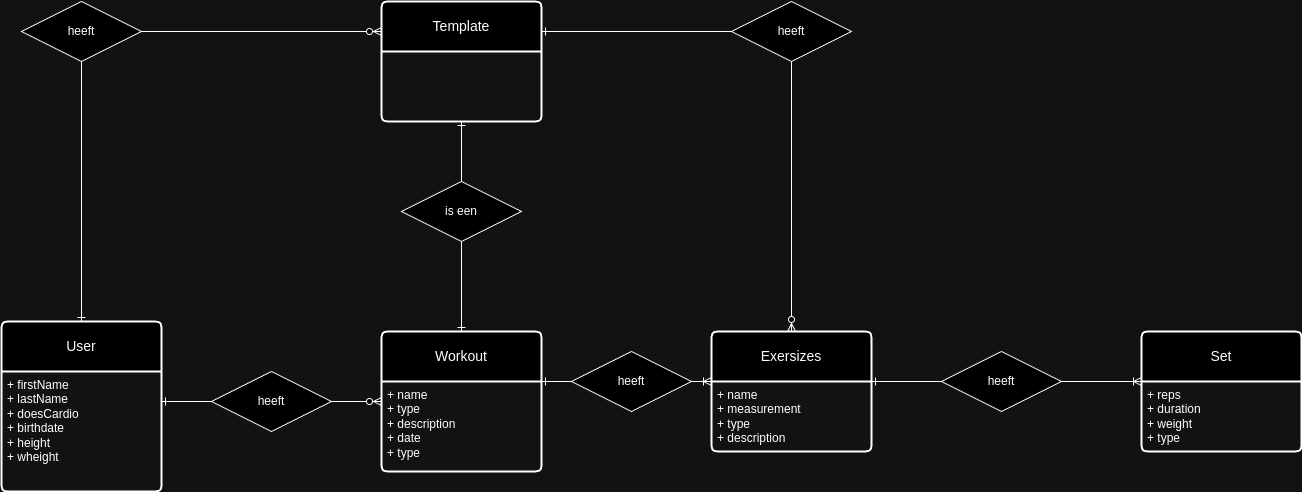

The diagram above was exported from draw.io. Its source (the exported page's mxGraphModel, read from the mxfile embedded in the PNG):
<mxGraphModel dx="2924" dy="1098" grid="1" gridSize="10" guides="1" tooltips="1" connect="1" arrows="1" fold="1" page="1" pageScale="1" pageWidth="850" pageHeight="1100" math="0" shadow="0">
  <root>
    <mxCell id="0" />
    <mxCell id="1" parent="0" />
    <mxCell id="aKHEMsrjE7pFUlgD2Q6g-1" value="User" style="swimlane;childLayout=stackLayout;horizontal=1;startSize=50;horizontalStack=0;rounded=1;fontSize=14;fontStyle=0;strokeWidth=2;resizeParent=0;resizeLast=1;shadow=0;dashed=0;align=center;arcSize=4;whiteSpace=wrap;html=1;" vertex="1" parent="1">
      <mxGeometry x="-460" y="380" width="160" height="170" as="geometry" />
    </mxCell>
    <mxCell id="aKHEMsrjE7pFUlgD2Q6g-2" value="+ firstName&lt;div&gt;+ lastName&lt;/div&gt;&lt;div&gt;+ doesCardio&amp;nbsp;&lt;/div&gt;&lt;div&gt;+ birthdate&lt;/div&gt;&lt;div&gt;+ height&lt;/div&gt;&lt;div&gt;+ wheight&lt;/div&gt;" style="align=left;strokeColor=none;fillColor=none;spacingLeft=4;fontSize=12;verticalAlign=top;resizable=0;rotatable=0;part=1;html=1;" vertex="1" parent="aKHEMsrjE7pFUlgD2Q6g-1">
      <mxGeometry y="50" width="160" height="120" as="geometry" />
    </mxCell>
    <mxCell id="aKHEMsrjE7pFUlgD2Q6g-3" value="Workout" style="swimlane;childLayout=stackLayout;horizontal=1;startSize=50;horizontalStack=0;rounded=1;fontSize=14;fontStyle=0;strokeWidth=2;resizeParent=0;resizeLast=1;shadow=0;dashed=0;align=center;arcSize=4;whiteSpace=wrap;html=1;" vertex="1" parent="1">
      <mxGeometry x="-80" y="390" width="160" height="140" as="geometry" />
    </mxCell>
    <mxCell id="aKHEMsrjE7pFUlgD2Q6g-4" value="&lt;div&gt;+ name&lt;div&gt;+ type&lt;/div&gt;&lt;div&gt;+ description&lt;/div&gt;&lt;/div&gt;&lt;div&gt;+ date&lt;/div&gt;&lt;div&gt;+ type&lt;/div&gt;" style="align=left;strokeColor=none;fillColor=none;spacingLeft=4;fontSize=12;verticalAlign=top;resizable=0;rotatable=0;part=1;html=1;" vertex="1" parent="aKHEMsrjE7pFUlgD2Q6g-3">
      <mxGeometry y="50" width="160" height="90" as="geometry" />
    </mxCell>
    <mxCell id="aKHEMsrjE7pFUlgD2Q6g-5" value="Exersizes" style="swimlane;childLayout=stackLayout;horizontal=1;startSize=50;horizontalStack=0;rounded=1;fontSize=14;fontStyle=0;strokeWidth=2;resizeParent=0;resizeLast=1;shadow=0;dashed=0;align=center;arcSize=4;whiteSpace=wrap;html=1;" vertex="1" parent="1">
      <mxGeometry x="250" y="390" width="160" height="120" as="geometry" />
    </mxCell>
    <mxCell id="aKHEMsrjE7pFUlgD2Q6g-6" value="+ name&lt;div&gt;+ measurement&lt;/div&gt;&lt;div&gt;+ type&lt;/div&gt;&lt;div&gt;+ description&lt;/div&gt;&lt;div&gt;&lt;br&gt;&lt;/div&gt;" style="align=left;strokeColor=none;fillColor=none;spacingLeft=4;fontSize=12;verticalAlign=top;resizable=0;rotatable=0;part=1;html=1;" vertex="1" parent="aKHEMsrjE7pFUlgD2Q6g-5">
      <mxGeometry y="50" width="160" height="70" as="geometry" />
    </mxCell>
    <mxCell id="aKHEMsrjE7pFUlgD2Q6g-7" value="Set" style="swimlane;childLayout=stackLayout;horizontal=1;startSize=50;horizontalStack=0;rounded=1;fontSize=14;fontStyle=0;strokeWidth=2;resizeParent=0;resizeLast=1;shadow=0;dashed=0;align=center;arcSize=4;whiteSpace=wrap;html=1;" vertex="1" parent="1">
      <mxGeometry x="680" y="390" width="160" height="120" as="geometry" />
    </mxCell>
    <mxCell id="aKHEMsrjE7pFUlgD2Q6g-8" value="+ reps&lt;div&gt;+ duration&lt;/div&gt;&lt;div&gt;+ weight&lt;/div&gt;&lt;div&gt;+ type&lt;/div&gt;" style="align=left;strokeColor=none;fillColor=none;spacingLeft=4;fontSize=12;verticalAlign=top;resizable=0;rotatable=0;part=1;html=1;" vertex="1" parent="aKHEMsrjE7pFUlgD2Q6g-7">
      <mxGeometry y="50" width="160" height="70" as="geometry" />
    </mxCell>
    <mxCell id="aKHEMsrjE7pFUlgD2Q6g-9" value="Template" style="swimlane;childLayout=stackLayout;horizontal=1;startSize=50;horizontalStack=0;rounded=1;fontSize=14;fontStyle=0;strokeWidth=2;resizeParent=0;resizeLast=1;shadow=0;dashed=0;align=center;arcSize=4;whiteSpace=wrap;html=1;" vertex="1" parent="1">
      <mxGeometry x="-80" y="60" width="160" height="120" as="geometry" />
    </mxCell>
    <mxCell id="aKHEMsrjE7pFUlgD2Q6g-11" value="" style="fontSize=12;html=1;endArrow=ERzeroToMany;endFill=1;rounded=0;entryX=0;entryY=0.25;entryDx=0;entryDy=0;startArrow=ERone;startFill=0;exitX=0.5;exitY=0;exitDx=0;exitDy=0;" edge="1" parent="1" source="aKHEMsrjE7pFUlgD2Q6g-1" target="aKHEMsrjE7pFUlgD2Q6g-9">
      <mxGeometry width="100" height="100" relative="1" as="geometry">
        <mxPoint x="-380" y="370" as="sourcePoint" />
        <mxPoint x="-190" y="200" as="targetPoint" />
        <Array as="points">
          <mxPoint x="-380" y="90" />
        </Array>
      </mxGeometry>
    </mxCell>
    <mxCell id="aKHEMsrjE7pFUlgD2Q6g-12" value="" style="fontSize=12;html=1;endArrow=ERzeroToMany;endFill=1;rounded=0;exitX=1;exitY=0.25;exitDx=0;exitDy=0;entryX=0;entryY=0.5;entryDx=0;entryDy=0;startArrow=ERone;startFill=0;" edge="1" parent="1" source="aKHEMsrjE7pFUlgD2Q6g-2" target="aKHEMsrjE7pFUlgD2Q6g-3">
      <mxGeometry width="100" height="100" relative="1" as="geometry">
        <mxPoint x="-310" y="420" as="sourcePoint" />
        <mxPoint x="-150" y="420" as="targetPoint" />
      </mxGeometry>
    </mxCell>
    <mxCell id="aKHEMsrjE7pFUlgD2Q6g-14" value="" style="fontSize=12;html=1;endArrow=ERoneToMany;endFill=0;rounded=0;exitX=1;exitY=0;exitDx=0;exitDy=0;entryX=0;entryY=0;entryDx=0;entryDy=0;startArrow=ERone;startFill=0;" edge="1" parent="1" source="aKHEMsrjE7pFUlgD2Q6g-4" target="aKHEMsrjE7pFUlgD2Q6g-6">
      <mxGeometry width="100" height="100" relative="1" as="geometry">
        <mxPoint x="40" y="490" as="sourcePoint" />
        <mxPoint x="140" y="390" as="targetPoint" />
      </mxGeometry>
    </mxCell>
    <mxCell id="aKHEMsrjE7pFUlgD2Q6g-15" value="" style="fontSize=12;html=1;endArrow=ERoneToMany;endFill=0;rounded=0;exitX=1;exitY=0;exitDx=0;exitDy=0;entryX=0;entryY=0;entryDx=0;entryDy=0;startArrow=ERone;startFill=0;" edge="1" parent="1" source="aKHEMsrjE7pFUlgD2Q6g-6" target="aKHEMsrjE7pFUlgD2Q6g-8">
      <mxGeometry width="100" height="100" relative="1" as="geometry">
        <mxPoint x="325" y="500" as="sourcePoint" />
        <mxPoint x="425" y="400" as="targetPoint" />
      </mxGeometry>
    </mxCell>
    <mxCell id="aKHEMsrjE7pFUlgD2Q6g-16" value="" style="fontSize=12;html=1;endArrow=ERzeroToMany;endFill=1;rounded=0;exitX=1;exitY=0.25;exitDx=0;exitDy=0;entryX=0.5;entryY=0;entryDx=0;entryDy=0;startArrow=ERone;startFill=0;" edge="1" parent="1" source="aKHEMsrjE7pFUlgD2Q6g-9" target="aKHEMsrjE7pFUlgD2Q6g-5">
      <mxGeometry width="100" height="100" relative="1" as="geometry">
        <mxPoint x="50" y="230" as="sourcePoint" />
        <mxPoint x="150" y="130" as="targetPoint" />
        <Array as="points">
          <mxPoint x="330" y="90" />
        </Array>
      </mxGeometry>
    </mxCell>
    <mxCell id="aKHEMsrjE7pFUlgD2Q6g-19" value="" style="fontSize=12;html=1;endArrow=ERone;endFill=0;rounded=0;entryX=0.5;entryY=1;entryDx=0;entryDy=0;startArrow=ERone;startFill=0;exitX=0.5;exitY=0;exitDx=0;exitDy=0;" edge="1" parent="1" source="aKHEMsrjE7pFUlgD2Q6g-3" target="aKHEMsrjE7pFUlgD2Q6g-9">
      <mxGeometry width="100" height="100" relative="1" as="geometry">
        <mxPoint x="-230" y="210" as="sourcePoint" />
        <mxPoint x="480" y="230" as="targetPoint" />
        <Array as="points" />
      </mxGeometry>
    </mxCell>
    <mxCell id="aKHEMsrjE7pFUlgD2Q6g-20" value="heeft" style="shape=rhombus;perimeter=rhombusPerimeter;whiteSpace=wrap;html=1;align=center;" vertex="1" parent="1">
      <mxGeometry x="-440" y="60" width="120" height="60" as="geometry" />
    </mxCell>
    <mxCell id="aKHEMsrjE7pFUlgD2Q6g-21" value="heeft" style="shape=rhombus;perimeter=rhombusPerimeter;whiteSpace=wrap;html=1;align=center;" vertex="1" parent="1">
      <mxGeometry x="270" y="60" width="120" height="60" as="geometry" />
    </mxCell>
    <mxCell id="aKHEMsrjE7pFUlgD2Q6g-23" value="heeft" style="shape=rhombus;perimeter=rhombusPerimeter;whiteSpace=wrap;html=1;align=center;" vertex="1" parent="1">
      <mxGeometry x="-250" y="430" width="120" height="60" as="geometry" />
    </mxCell>
    <mxCell id="aKHEMsrjE7pFUlgD2Q6g-24" value="heeft" style="shape=rhombus;perimeter=rhombusPerimeter;whiteSpace=wrap;html=1;align=center;" vertex="1" parent="1">
      <mxGeometry x="110" y="410" width="120" height="60" as="geometry" />
    </mxCell>
    <mxCell id="aKHEMsrjE7pFUlgD2Q6g-25" value="heeft" style="shape=rhombus;perimeter=rhombusPerimeter;whiteSpace=wrap;html=1;align=center;" vertex="1" parent="1">
      <mxGeometry x="480" y="410" width="120" height="60" as="geometry" />
    </mxCell>
    <mxCell id="aKHEMsrjE7pFUlgD2Q6g-29" value="is een" style="shape=rhombus;perimeter=rhombusPerimeter;whiteSpace=wrap;html=1;align=center;" vertex="1" parent="1">
      <mxGeometry x="-60" y="240" width="120" height="60" as="geometry" />
    </mxCell>
  </root>
</mxGraphModel>